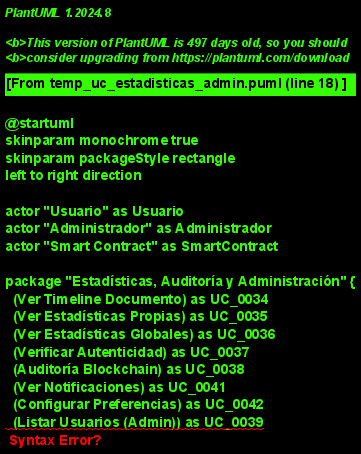

The diagram above was rendered by PlantUML. Its source (embedded in the PNG):
@startuml
skinparam monochrome true
skinparam packageStyle rectangle
left to right direction

actor "Usuario" as Usuario
actor "Administrador" as Administrador
actor "Smart Contract" as SmartContract

package "Estadísticas, Auditoría y Administración" {
  (Ver Timeline Documento) as UC_0034
  (Ver Estadísticas Propias) as UC_0035
  (Ver Estadísticas Globales) as UC_0036
  (Verificar Autenticidad) as UC_0037
  (Auditoría Blockchain) as UC_0038
  (Ver Notificaciones) as UC_0041
  (Configurar Preferencias) as UC_0042
  (Listar Usuarios (Admin)) as UC_0039
  (Gestionar Roles (Admin)) as UC_0040
  (Suspender Usuario (Admin)) as UC_0043
  (Eliminar Cuenta (Admin)) as UC_0044
  (Pausar Sistema (Admin)) as UC_0045
}

Usuario --> UC_0034
Usuario --> UC_0035
Usuario --> UC_0037
Usuario --> UC_0041
Usuario --> UC_0042
Administrador --> UC_0036
Administrador --> UC_0038
Administrador --> UC_0039
Administrador --> UC_0040
Administrador --> UC_0043
Administrador --> UC_0044
Administrador --> UC_0045
SmartContract --> UC_0037
SmartContract --> UC_0038
@enduml